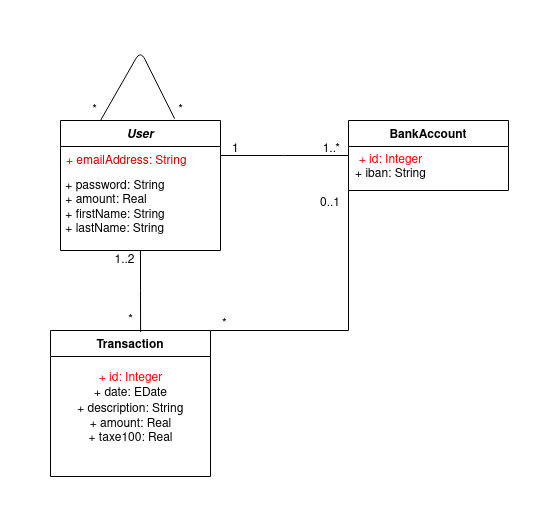

The diagram above was exported from draw.io. Its source (the exported page's mxGraphModel, read from the mxfile embedded in the PNG):
<mxGraphModel dx="1350" dy="804" grid="1" gridSize="10" guides="1" tooltips="1" connect="1" arrows="1" fold="1" page="1" pageScale="1" pageWidth="827" pageHeight="1169" math="0" shadow="0">
  <root>
    <mxCell id="WIyWlLk6GJQsqaUBKTNV-0" />
    <mxCell id="WIyWlLk6GJQsqaUBKTNV-1" parent="WIyWlLk6GJQsqaUBKTNV-0" />
    <mxCell id="zkfFHV4jXpPFQw0GAbJ--0" value="User" style="swimlane;fontStyle=3;align=center;verticalAlign=top;childLayout=stackLayout;horizontal=1;startSize=26;horizontalStack=0;resizeParent=1;resizeLast=0;collapsible=1;marginBottom=0;rounded=0;shadow=0;strokeWidth=1;" parent="WIyWlLk6GJQsqaUBKTNV-1" vertex="1">
      <mxGeometry x="340" y="180" width="160" height="130" as="geometry">
        <mxRectangle x="230" y="140" width="160" height="26" as="alternateBounds" />
      </mxGeometry>
    </mxCell>
    <mxCell id="zkfFHV4jXpPFQw0GAbJ--1" value="+ emailAddress: String" style="text;align=left;verticalAlign=top;spacingLeft=4;spacingRight=4;overflow=hidden;rotatable=0;points=[[0,0.5],[1,0.5]];portConstraint=eastwest;fontColor=#CC0000;" parent="zkfFHV4jXpPFQw0GAbJ--0" vertex="1">
      <mxGeometry y="26" width="160" height="26" as="geometry" />
    </mxCell>
    <mxCell id="KBgypGUPw2Hn0cCSLUGZ-1" value="&amp;nbsp;+ password: String&lt;br&gt;&lt;div&gt;&amp;nbsp;+ amount: Real&lt;/div&gt;&lt;div&gt;&lt;font color=&quot;#007FFF&quot;&gt;&amp;nbsp;&lt;font color=&quot;#000000&quot;&gt;+ firstName: String&lt;br&gt;&lt;/font&gt;&lt;/font&gt;&lt;/div&gt;&lt;div&gt;&amp;nbsp;+ lastName: String&lt;br&gt;&lt;/div&gt;" style="text;whiteSpace=wrap;html=1;" parent="zkfFHV4jXpPFQw0GAbJ--0" vertex="1">
      <mxGeometry y="52" width="160" height="30" as="geometry" />
    </mxCell>
    <mxCell id="zkfFHV4jXpPFQw0GAbJ--13" value="Transaction" style="swimlane;fontStyle=1;align=center;verticalAlign=top;childLayout=stackLayout;horizontal=1;startSize=26;horizontalStack=0;resizeParent=1;resizeLast=0;collapsible=1;marginBottom=0;rounded=0;shadow=0;strokeWidth=1;" parent="WIyWlLk6GJQsqaUBKTNV-1" vertex="1">
      <mxGeometry x="330" y="390" width="160" height="146" as="geometry">
        <mxRectangle x="340" y="380" width="170" height="26" as="alternateBounds" />
      </mxGeometry>
    </mxCell>
    <mxCell id="coTTcss1jU07mhXOmPxT-13" value="&lt;div&gt;&lt;br&gt;&lt;/div&gt;&lt;div&gt;&lt;font color=&quot;#FF0000&quot;&gt;+ id: Integer&lt;br&gt;&lt;/font&gt;&lt;/div&gt;&lt;div&gt;+ date: EDate&lt;/div&gt;&lt;div&gt;+ description: Strin&lt;code&gt;g&lt;/code&gt;&lt;/div&gt;&lt;div&gt;&lt;div&gt;+ amount: Real&lt;/div&gt;&lt;div&gt;+ taxe100: Real&lt;/div&gt;&lt;/div&gt;" style="text;html=1;resizable=0;autosize=1;align=center;verticalAlign=middle;points=[];fillColor=none;strokeColor=none;rounded=0;" parent="zkfFHV4jXpPFQw0GAbJ--13" vertex="1">
      <mxGeometry y="26" width="160" height="90" as="geometry" />
    </mxCell>
    <mxCell id="zkfFHV4jXpPFQw0GAbJ--17" value="BankAccount" style="swimlane;fontStyle=1;align=center;verticalAlign=top;childLayout=stackLayout;horizontal=1;startSize=26;horizontalStack=0;resizeParent=1;resizeLast=0;collapsible=1;marginBottom=0;rounded=0;shadow=0;strokeWidth=1;" parent="WIyWlLk6GJQsqaUBKTNV-1" vertex="1">
      <mxGeometry x="628" y="180" width="160" height="70" as="geometry">
        <mxRectangle x="550" y="140" width="160" height="26" as="alternateBounds" />
      </mxGeometry>
    </mxCell>
    <mxCell id="zkfFHV4jXpPFQw0GAbJ--26" value="" style="endArrow=none;shadow=0;strokeWidth=1;rounded=0;endFill=0;edgeStyle=elbowEdgeStyle;elbow=vertical;" parent="WIyWlLk6GJQsqaUBKTNV-1" source="zkfFHV4jXpPFQw0GAbJ--0" target="zkfFHV4jXpPFQw0GAbJ--17" edge="1">
      <mxGeometry x="0.5" y="41" relative="1" as="geometry">
        <mxPoint x="500" y="252" as="sourcePoint" />
        <mxPoint x="660" y="252" as="targetPoint" />
        <mxPoint x="-40" y="32" as="offset" />
      </mxGeometry>
    </mxCell>
    <mxCell id="zkfFHV4jXpPFQw0GAbJ--27" value="1" style="resizable=0;align=left;verticalAlign=bottom;labelBackgroundColor=none;fontSize=12;" parent="zkfFHV4jXpPFQw0GAbJ--26" connectable="0" vertex="1">
      <mxGeometry x="-1" relative="1" as="geometry">
        <mxPoint x="10" y="1" as="offset" />
      </mxGeometry>
    </mxCell>
    <mxCell id="zkfFHV4jXpPFQw0GAbJ--28" value="1..*" style="resizable=0;align=right;verticalAlign=bottom;labelBackgroundColor=none;fontSize=12;" parent="zkfFHV4jXpPFQw0GAbJ--26" connectable="0" vertex="1">
      <mxGeometry x="1" relative="1" as="geometry">
        <mxPoint x="-7" y="1" as="offset" />
      </mxGeometry>
    </mxCell>
    <mxCell id="coTTcss1jU07mhXOmPxT-16" value="&lt;div&gt;&lt;br&gt;&lt;font color=&quot;#FF0000&quot;&gt;&lt;font color=&quot;#FF0000&quot;&gt;+ id: Integer&lt;/font&gt;&lt;/font&gt;&lt;/div&gt;&lt;div&gt;+ iban: String&lt;/div&gt;" style="text;html=1;align=center;verticalAlign=middle;resizable=0;points=[];autosize=1;" parent="WIyWlLk6GJQsqaUBKTNV-1" vertex="1">
      <mxGeometry x="625" y="195" width="90" height="50" as="geometry" />
    </mxCell>
    <mxCell id="coTTcss1jU07mhXOmPxT-19" style="edgeStyle=orthogonalEdgeStyle;rounded=0;orthogonalLoop=1;jettySize=auto;html=1;entryX=0.563;entryY=0.01;entryDx=0;entryDy=0;entryPerimeter=0;endArrow=none;endFill=0;exitX=0.5;exitY=1;exitDx=0;exitDy=0;" parent="WIyWlLk6GJQsqaUBKTNV-1" source="zkfFHV4jXpPFQw0GAbJ--0" target="zkfFHV4jXpPFQw0GAbJ--13" edge="1">
      <mxGeometry relative="1" as="geometry">
        <mxPoint x="410" y="290" as="sourcePoint" />
      </mxGeometry>
    </mxCell>
    <mxCell id="coTTcss1jU07mhXOmPxT-20" value="1..2" style="text;html=1;resizable=0;autosize=1;align=center;verticalAlign=middle;points=[];fillColor=none;strokeColor=none;rounded=0;" parent="WIyWlLk6GJQsqaUBKTNV-1" vertex="1">
      <mxGeometry x="384" y="310" width="40" height="20" as="geometry" />
    </mxCell>
    <mxCell id="coTTcss1jU07mhXOmPxT-21" value="*" style="text;html=1;resizable=0;autosize=1;align=center;verticalAlign=middle;points=[];fillColor=none;strokeColor=none;rounded=0;" parent="WIyWlLk6GJQsqaUBKTNV-1" vertex="1">
      <mxGeometry x="400" y="370" width="20" height="20" as="geometry" />
    </mxCell>
    <mxCell id="coTTcss1jU07mhXOmPxT-31" value="" style="endArrow=none;html=1;fontColor=#000000;exitX=0.713;exitY=-0.015;exitDx=0;exitDy=0;entryX=0.25;entryY=0;entryDx=0;entryDy=0;exitPerimeter=0;" parent="WIyWlLk6GJQsqaUBKTNV-1" source="zkfFHV4jXpPFQw0GAbJ--0" target="zkfFHV4jXpPFQw0GAbJ--0" edge="1">
      <mxGeometry width="50" height="50" relative="1" as="geometry">
        <mxPoint x="390" y="350" as="sourcePoint" />
        <mxPoint x="380" y="160" as="targetPoint" />
        <Array as="points">
          <mxPoint x="420" y="110" />
        </Array>
      </mxGeometry>
    </mxCell>
    <mxCell id="coTTcss1jU07mhXOmPxT-32" value="*" style="text;html=1;resizable=0;autosize=1;align=center;verticalAlign=middle;points=[];fillColor=none;strokeColor=none;rounded=0;fontColor=#000000;" parent="WIyWlLk6GJQsqaUBKTNV-1" vertex="1">
      <mxGeometry x="450" y="160" width="20" height="20" as="geometry" />
    </mxCell>
    <mxCell id="coTTcss1jU07mhXOmPxT-33" value="*" style="text;html=1;resizable=0;autosize=1;align=center;verticalAlign=middle;points=[];fillColor=none;strokeColor=none;rounded=0;fontColor=#000000;" parent="WIyWlLk6GJQsqaUBKTNV-1" vertex="1">
      <mxGeometry x="364" y="160" width="20" height="20" as="geometry" />
    </mxCell>
    <mxCell id="6zM1dVy4DCn7BkPPemQJ-14" value="" style="endArrow=none;shadow=0;strokeWidth=1;rounded=0;endFill=0;edgeStyle=elbowEdgeStyle;elbow=vertical;entryX=0;entryY=1;entryDx=0;entryDy=0;exitX=1;exitY=0;exitDx=0;exitDy=0;" parent="WIyWlLk6GJQsqaUBKTNV-1" source="zkfFHV4jXpPFQw0GAbJ--13" target="zkfFHV4jXpPFQw0GAbJ--17" edge="1">
      <mxGeometry x="0.5" y="41" relative="1" as="geometry">
        <mxPoint x="560" y="420" as="sourcePoint" />
        <mxPoint x="688" y="420" as="targetPoint" />
        <mxPoint x="-40" y="32" as="offset" />
        <Array as="points">
          <mxPoint x="490" y="390" />
        </Array>
      </mxGeometry>
    </mxCell>
    <mxCell id="6zM1dVy4DCn7BkPPemQJ-15" value="*" style="resizable=0;align=left;verticalAlign=bottom;labelBackgroundColor=none;fontSize=12;" parent="6zM1dVy4DCn7BkPPemQJ-14" connectable="0" vertex="1">
      <mxGeometry x="-1" relative="1" as="geometry">
        <mxPoint x="10" y="1" as="offset" />
      </mxGeometry>
    </mxCell>
    <mxCell id="6zM1dVy4DCn7BkPPemQJ-16" value="0..1" style="resizable=0;align=right;verticalAlign=bottom;labelBackgroundColor=none;fontSize=12;" parent="6zM1dVy4DCn7BkPPemQJ-14" connectable="0" vertex="1">
      <mxGeometry x="1" relative="1" as="geometry">
        <mxPoint x="-7" y="19.93" as="offset" />
      </mxGeometry>
    </mxCell>
  </root>
</mxGraphModel>